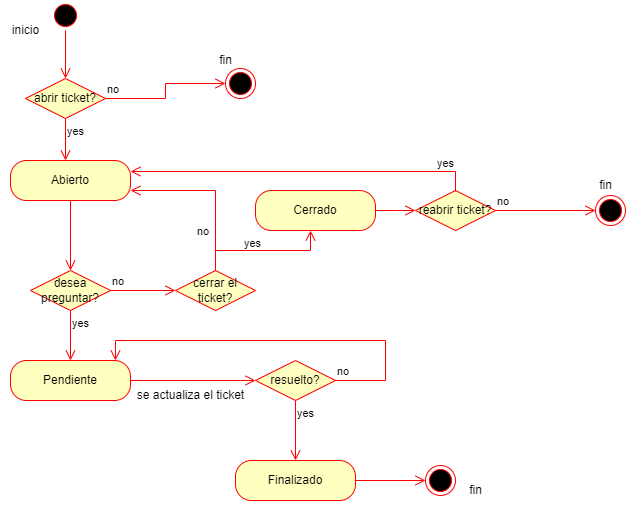

The diagram above was exported from draw.io. Its source (the exported page's mxGraphModel, read from the mxfile embedded in the PNG):
<mxGraphModel dx="868" dy="425" grid="1" gridSize="10" guides="1" tooltips="1" connect="1" arrows="1" fold="1" page="1" pageScale="1" pageWidth="900" pageHeight="300" math="0" shadow="0">
  <root>
    <mxCell id="0" />
    <mxCell id="1" parent="0" />
    <mxCell id="a2h-9f_DFFp3iYx4kLIY-5" value="Abierto" style="rounded=1;whiteSpace=wrap;html=1;arcSize=40;fontColor=#000000;fillColor=#ffffc0;strokeColor=#ff0000;labelBackgroundColor=none;" parent="1" vertex="1">
      <mxGeometry x="75" y="160" width="120" height="40" as="geometry" />
    </mxCell>
    <mxCell id="a2h-9f_DFFp3iYx4kLIY-6" value="" style="edgeStyle=orthogonalEdgeStyle;html=1;verticalAlign=bottom;endArrow=open;endSize=8;strokeColor=#ff0000;rounded=0;" parent="1" source="a2h-9f_DFFp3iYx4kLIY-5" edge="1">
      <mxGeometry relative="1" as="geometry">
        <mxPoint x="135" y="270" as="targetPoint" />
      </mxGeometry>
    </mxCell>
    <mxCell id="e8K_VstClkEnvWcB5C8L-1" value="desea preguntar?" style="rhombus;whiteSpace=wrap;html=1;fillColor=#ffffc0;strokeColor=#ff0000;labelBackgroundColor=none;" parent="1" vertex="1">
      <mxGeometry x="95" y="270" width="80" height="40" as="geometry" />
    </mxCell>
    <mxCell id="e8K_VstClkEnvWcB5C8L-2" value="no" style="edgeStyle=orthogonalEdgeStyle;html=1;align=left;verticalAlign=bottom;endArrow=open;endSize=8;strokeColor=#ff0000;rounded=0;" parent="1" source="e8K_VstClkEnvWcB5C8L-1" edge="1">
      <mxGeometry x="-1" relative="1" as="geometry">
        <mxPoint x="240" y="290" as="targetPoint" />
      </mxGeometry>
    </mxCell>
    <mxCell id="e8K_VstClkEnvWcB5C8L-3" value="yes" style="edgeStyle=orthogonalEdgeStyle;html=1;align=left;verticalAlign=top;endArrow=open;endSize=8;strokeColor=#ff0000;rounded=0;" parent="1" source="e8K_VstClkEnvWcB5C8L-1" target="e8K_VstClkEnvWcB5C8L-23" edge="1">
      <mxGeometry x="-1" relative="1" as="geometry">
        <mxPoint x="170" y="370" as="targetPoint" />
      </mxGeometry>
    </mxCell>
    <mxCell id="e8K_VstClkEnvWcB5C8L-6" value="cerrar el ticket?" style="rhombus;whiteSpace=wrap;html=1;fillColor=#ffffc0;strokeColor=#ff0000;labelBackgroundColor=none;" parent="1" vertex="1">
      <mxGeometry x="240" y="270" width="80" height="40" as="geometry" />
    </mxCell>
    <mxCell id="e8K_VstClkEnvWcB5C8L-7" value="no" style="edgeStyle=orthogonalEdgeStyle;html=1;align=left;verticalAlign=bottom;endArrow=open;endSize=8;strokeColor=#ff0000;rounded=0;" parent="1" source="e8K_VstClkEnvWcB5C8L-6" target="a2h-9f_DFFp3iYx4kLIY-5" edge="1">
      <mxGeometry x="-0.6364" y="20" relative="1" as="geometry">
        <mxPoint x="420" y="300" as="targetPoint" />
        <Array as="points">
          <mxPoint x="280" y="190" />
        </Array>
        <mxPoint as="offset" />
      </mxGeometry>
    </mxCell>
    <mxCell id="e8K_VstClkEnvWcB5C8L-8" value="yes" style="edgeStyle=orthogonalEdgeStyle;html=1;align=left;verticalAlign=top;endArrow=open;endSize=8;strokeColor=#ff0000;rounded=0;" parent="1" source="e8K_VstClkEnvWcB5C8L-6" edge="1">
      <mxGeometry x="-0.3103" y="20" relative="1" as="geometry">
        <mxPoint x="375" y="230" as="targetPoint" />
        <Array as="points">
          <mxPoint x="280" y="250" />
          <mxPoint x="375" y="250" />
        </Array>
        <mxPoint as="offset" />
      </mxGeometry>
    </mxCell>
    <mxCell id="e8K_VstClkEnvWcB5C8L-11" value="Cerrado" style="rounded=1;whiteSpace=wrap;html=1;arcSize=40;fontColor=#000000;fillColor=#ffffc0;strokeColor=#ff0000;labelBackgroundColor=none;" parent="1" vertex="1">
      <mxGeometry x="320" y="190" width="120" height="40" as="geometry" />
    </mxCell>
    <mxCell id="e8K_VstClkEnvWcB5C8L-12" value="" style="edgeStyle=orthogonalEdgeStyle;html=1;verticalAlign=bottom;endArrow=open;endSize=8;strokeColor=#ff0000;rounded=0;" parent="1" source="e8K_VstClkEnvWcB5C8L-11" target="e8K_VstClkEnvWcB5C8L-13" edge="1">
      <mxGeometry relative="1" as="geometry">
        <mxPoint x="440" y="280" as="targetPoint" />
        <Array as="points">
          <mxPoint x="460" y="210" />
          <mxPoint x="460" y="210" />
        </Array>
      </mxGeometry>
    </mxCell>
    <mxCell id="e8K_VstClkEnvWcB5C8L-13" value="reabrir ticket?" style="rhombus;whiteSpace=wrap;html=1;fillColor=#ffffc0;strokeColor=#ff0000;labelBackgroundColor=none;" parent="1" vertex="1">
      <mxGeometry x="480" y="190" width="80" height="40" as="geometry" />
    </mxCell>
    <mxCell id="e8K_VstClkEnvWcB5C8L-14" value="no" style="edgeStyle=orthogonalEdgeStyle;html=1;align=left;verticalAlign=bottom;endArrow=open;endSize=8;strokeColor=#ff0000;rounded=0;" parent="1" source="e8K_VstClkEnvWcB5C8L-13" edge="1">
      <mxGeometry x="-1" relative="1" as="geometry">
        <mxPoint x="660" y="210" as="targetPoint" />
      </mxGeometry>
    </mxCell>
    <mxCell id="e8K_VstClkEnvWcB5C8L-15" value="yes" style="edgeStyle=orthogonalEdgeStyle;html=1;align=left;verticalAlign=top;endArrow=open;endSize=8;strokeColor=#ff0000;rounded=0;" parent="1" edge="1">
      <mxGeometry x="-0.7681" y="-21" relative="1" as="geometry">
        <mxPoint x="195" y="171" as="targetPoint" />
        <mxPoint x="520" y="191" as="sourcePoint" />
        <Array as="points">
          <mxPoint x="520" y="171" />
        </Array>
        <mxPoint as="offset" />
      </mxGeometry>
    </mxCell>
    <mxCell id="e8K_VstClkEnvWcB5C8L-16" value="abrir ticket?" style="rhombus;whiteSpace=wrap;html=1;fillColor=#ffffc0;strokeColor=#ff0000;labelBackgroundColor=none;" parent="1" vertex="1">
      <mxGeometry x="90" y="78" width="80" height="40" as="geometry" />
    </mxCell>
    <mxCell id="e8K_VstClkEnvWcB5C8L-17" value="no" style="edgeStyle=orthogonalEdgeStyle;html=1;align=left;verticalAlign=bottom;endArrow=open;endSize=8;strokeColor=#ff0000;rounded=0;" parent="1" source="e8K_VstClkEnvWcB5C8L-16" target="e8K_VstClkEnvWcB5C8L-20" edge="1">
      <mxGeometry x="-1" relative="1" as="geometry">
        <mxPoint x="270" y="98" as="targetPoint" />
      </mxGeometry>
    </mxCell>
    <mxCell id="e8K_VstClkEnvWcB5C8L-18" value="yes" style="edgeStyle=orthogonalEdgeStyle;html=1;align=left;verticalAlign=top;endArrow=open;endSize=8;strokeColor=#ff0000;rounded=0;" parent="1" source="e8K_VstClkEnvWcB5C8L-16" edge="1">
      <mxGeometry x="-1" relative="1" as="geometry">
        <mxPoint x="130" y="160" as="targetPoint" />
      </mxGeometry>
    </mxCell>
    <mxCell id="e8K_VstClkEnvWcB5C8L-20" value="" style="ellipse;html=1;shape=endState;fillColor=#000000;strokeColor=#ff0000;labelBackgroundColor=none;" parent="1" vertex="1">
      <mxGeometry x="290" y="68" width="30" height="30" as="geometry" />
    </mxCell>
    <mxCell id="e8K_VstClkEnvWcB5C8L-21" value="" style="ellipse;html=1;shape=startState;fillColor=#000000;strokeColor=#ff0000;labelBackgroundColor=none;" parent="1" vertex="1">
      <mxGeometry x="115" width="30" height="30" as="geometry" />
    </mxCell>
    <mxCell id="e8K_VstClkEnvWcB5C8L-22" value="" style="edgeStyle=orthogonalEdgeStyle;html=1;verticalAlign=bottom;endArrow=open;endSize=8;strokeColor=#ff0000;rounded=0;" parent="1" source="e8K_VstClkEnvWcB5C8L-21" target="e8K_VstClkEnvWcB5C8L-16" edge="1">
      <mxGeometry relative="1" as="geometry">
        <mxPoint x="45" y="100" as="targetPoint" />
      </mxGeometry>
    </mxCell>
    <mxCell id="e8K_VstClkEnvWcB5C8L-23" value="Pendiente" style="rounded=1;whiteSpace=wrap;html=1;arcSize=40;fontColor=#000000;fillColor=#ffffc0;strokeColor=#ff0000;labelBackgroundColor=none;" parent="1" vertex="1">
      <mxGeometry x="75" y="360" width="120" height="40" as="geometry" />
    </mxCell>
    <mxCell id="e8K_VstClkEnvWcB5C8L-24" value="" style="edgeStyle=orthogonalEdgeStyle;html=1;verticalAlign=bottom;endArrow=open;endSize=8;strokeColor=#ff0000;rounded=0;" parent="1" source="e8K_VstClkEnvWcB5C8L-23" target="e8K_VstClkEnvWcB5C8L-28" edge="1">
      <mxGeometry relative="1" as="geometry">
        <mxPoint x="310" y="380" as="targetPoint" />
      </mxGeometry>
    </mxCell>
    <mxCell id="e8K_VstClkEnvWcB5C8L-27" value="se actualiza el ticket" style="text;html=1;align=center;verticalAlign=middle;resizable=0;points=[];autosize=1;strokeColor=none;fillColor=none;" parent="1" vertex="1">
      <mxGeometry x="190" y="380" width="130" height="30" as="geometry" />
    </mxCell>
    <mxCell id="e8K_VstClkEnvWcB5C8L-28" value="resuelto?" style="rhombus;whiteSpace=wrap;html=1;fillColor=#ffffc0;strokeColor=#ff0000;labelBackgroundColor=none;" parent="1" vertex="1">
      <mxGeometry x="320" y="360" width="80" height="40" as="geometry" />
    </mxCell>
    <mxCell id="e8K_VstClkEnvWcB5C8L-29" value="no" style="edgeStyle=orthogonalEdgeStyle;html=1;align=left;verticalAlign=bottom;endArrow=open;endSize=8;strokeColor=#ff0000;rounded=0;" parent="1" source="e8K_VstClkEnvWcB5C8L-28" target="e8K_VstClkEnvWcB5C8L-23" edge="1">
      <mxGeometry x="-1" relative="1" as="geometry">
        <mxPoint x="500" y="380" as="targetPoint" />
        <Array as="points">
          <mxPoint x="450" y="380" />
          <mxPoint x="450" y="340" />
          <mxPoint x="180" y="340" />
        </Array>
      </mxGeometry>
    </mxCell>
    <mxCell id="e8K_VstClkEnvWcB5C8L-30" value="yes" style="edgeStyle=orthogonalEdgeStyle;html=1;align=left;verticalAlign=top;endArrow=open;endSize=8;strokeColor=#ff0000;rounded=0;" parent="1" source="e8K_VstClkEnvWcB5C8L-28" edge="1">
      <mxGeometry x="-1" relative="1" as="geometry">
        <mxPoint x="360" y="460" as="targetPoint" />
      </mxGeometry>
    </mxCell>
    <mxCell id="e8K_VstClkEnvWcB5C8L-32" value="Finalizado" style="rounded=1;whiteSpace=wrap;html=1;arcSize=40;fontColor=#000000;fillColor=#ffffc0;strokeColor=#ff0000;labelBackgroundColor=none;" parent="1" vertex="1">
      <mxGeometry x="300" y="460" width="120" height="40" as="geometry" />
    </mxCell>
    <mxCell id="e8K_VstClkEnvWcB5C8L-33" value="" style="edgeStyle=orthogonalEdgeStyle;html=1;verticalAlign=bottom;endArrow=open;endSize=8;strokeColor=#ff0000;rounded=0;" parent="1" source="e8K_VstClkEnvWcB5C8L-32" target="e8K_VstClkEnvWcB5C8L-34" edge="1">
      <mxGeometry relative="1" as="geometry">
        <mxPoint x="510" y="480" as="targetPoint" />
      </mxGeometry>
    </mxCell>
    <mxCell id="e8K_VstClkEnvWcB5C8L-34" value="" style="ellipse;html=1;shape=endState;fillColor=#000000;strokeColor=#ff0000;labelBackgroundColor=none;" parent="1" vertex="1">
      <mxGeometry x="490" y="465" width="30" height="30" as="geometry" />
    </mxCell>
    <mxCell id="e8K_VstClkEnvWcB5C8L-36" value="fin" style="text;html=1;align=center;verticalAlign=middle;resizable=0;points=[];autosize=1;strokeColor=none;fillColor=none;" parent="1" vertex="1">
      <mxGeometry x="520" y="475" width="40" height="30" as="geometry" />
    </mxCell>
    <mxCell id="e8K_VstClkEnvWcB5C8L-37" value="inicio" style="text;html=1;align=center;verticalAlign=middle;resizable=0;points=[];autosize=1;strokeColor=none;fillColor=none;" parent="1" vertex="1">
      <mxGeometry x="65" y="15" width="50" height="30" as="geometry" />
    </mxCell>
    <mxCell id="e8K_VstClkEnvWcB5C8L-38" value="fin" style="text;html=1;align=center;verticalAlign=middle;resizable=0;points=[];autosize=1;strokeColor=none;fillColor=none;" parent="1" vertex="1">
      <mxGeometry x="270" y="45" width="40" height="30" as="geometry" />
    </mxCell>
    <mxCell id="c0Fc19uRtvDDNFpr9PTd-1" value="" style="ellipse;html=1;shape=endState;fillColor=#000000;strokeColor=#ff0000;labelBackgroundColor=none;" parent="1" vertex="1">
      <mxGeometry x="660" y="195" width="30" height="30" as="geometry" />
    </mxCell>
    <mxCell id="c0Fc19uRtvDDNFpr9PTd-2" value="fin" style="text;html=1;align=center;verticalAlign=middle;resizable=0;points=[];autosize=1;strokeColor=none;fillColor=none;" parent="1" vertex="1">
      <mxGeometry x="650" y="170" width="40" height="30" as="geometry" />
    </mxCell>
  </root>
</mxGraphModel>